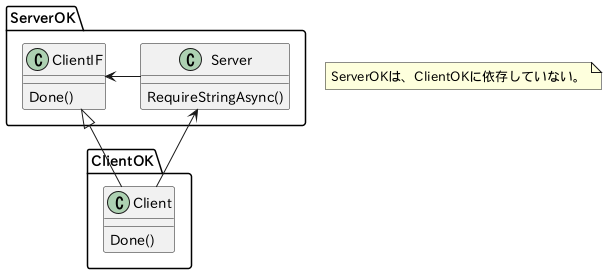

The diagram above was rendered by PlantUML. Its source (embedded in the PNG):
@startuml

package ServerOK {
    class Server {
        RequireStringAsync()
    }
    class ClientIF {
        Done()
    }
}

package ClientOK{
    class Client {
        Done()
    }
}

Server -left-> ClientIF
ClientIF <|-- Client
Client --> Server

note as N
ServerOKは、ClientOKに依存していない。
end note

@enduml